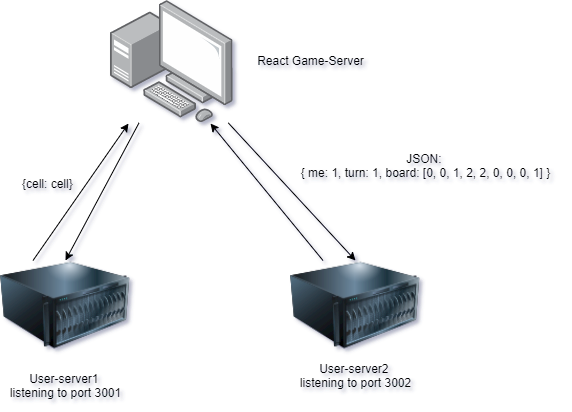

The diagram above was exported from draw.io. Its source (the exported page's mxGraphModel, read from the mxfile embedded in the PNG):
<mxGraphModel dx="460" dy="735" grid="1" gridSize="10" guides="1" tooltips="1" connect="1" arrows="1" fold="1" page="1" pageScale="1" pageWidth="827" pageHeight="1169" math="0" shadow="0">
  <root>
    <mxCell id="0" />
    <mxCell id="1" parent="0" />
    <mxCell id="Geg10sZ8VwOl3Wh6B1fp-1" value="" style="points=[];aspect=fixed;html=1;align=center;shadow=0;dashed=0;image;image=img/lib/allied_telesis/computer_and_terminals/Personal_Computer_with_Server.svg;" vertex="1" parent="1">
      <mxGeometry x="300" y="240" width="122.4" height="122.4" as="geometry" />
    </mxCell>
    <mxCell id="Geg10sZ8VwOl3Wh6B1fp-2" value="React Game-Server" style="text;html=1;align=center;verticalAlign=middle;resizable=0;points=[];autosize=1;" vertex="1" parent="1">
      <mxGeometry x="440" y="290" width="120" height="20" as="geometry" />
    </mxCell>
    <mxCell id="Geg10sZ8VwOl3Wh6B1fp-3" value="" style="image;html=1;labelBackgroundColor=#ffffff;image=img/lib/clip_art/computers/Server_128x128.png" vertex="1" parent="1">
      <mxGeometry x="190" y="500" width="130" height="90" as="geometry" />
    </mxCell>
    <mxCell id="Geg10sZ8VwOl3Wh6B1fp-4" value="" style="image;html=1;labelBackgroundColor=#ffffff;image=img/lib/clip_art/computers/Server_128x128.png" vertex="1" parent="1">
      <mxGeometry x="480" y="500" width="130" height="90" as="geometry" />
    </mxCell>
    <mxCell id="Geg10sZ8VwOl3Wh6B1fp-5" value="User-server1 &lt;br&gt;listening to port 3001" style="text;html=1;align=center;verticalAlign=middle;resizable=0;points=[];autosize=1;" vertex="1" parent="1">
      <mxGeometry x="190" y="610" width="130" height="30" as="geometry" />
    </mxCell>
    <mxCell id="Geg10sZ8VwOl3Wh6B1fp-6" value="User-server2&amp;nbsp;&lt;br&gt;listening to port 3002" style="text;html=1;align=center;verticalAlign=middle;resizable=0;points=[];autosize=1;" vertex="1" parent="1">
      <mxGeometry x="480" y="600" width="130" height="30" as="geometry" />
    </mxCell>
    <mxCell id="Geg10sZ8VwOl3Wh6B1fp-7" value="" style="endArrow=classic;html=1;entryX=0.5;entryY=0;entryDx=0;entryDy=0;" edge="1" parent="1" source="Geg10sZ8VwOl3Wh6B1fp-1" target="Geg10sZ8VwOl3Wh6B1fp-4">
      <mxGeometry width="50" height="50" relative="1" as="geometry">
        <mxPoint x="380" y="420" as="sourcePoint" />
        <mxPoint x="520" y="490" as="targetPoint" />
      </mxGeometry>
    </mxCell>
    <mxCell id="Geg10sZ8VwOl3Wh6B1fp-8" value="" style="endArrow=classic;html=1;entryX=0.5;entryY=0;entryDx=0;entryDy=0;" edge="1" parent="1" source="Geg10sZ8VwOl3Wh6B1fp-1" target="Geg10sZ8VwOl3Wh6B1fp-3">
      <mxGeometry width="50" height="50" relative="1" as="geometry">
        <mxPoint x="371" y="362" as="sourcePoint" />
        <mxPoint x="419.99" y="492.45" as="targetPoint" />
      </mxGeometry>
    </mxCell>
    <mxCell id="Geg10sZ8VwOl3Wh6B1fp-9" value="JSON: &lt;br&gt;{ me: 1, turn: 1, board: [0, 0, 1, 2, 2, 0, 0, 0, 1] }" style="text;html=1;align=center;verticalAlign=middle;resizable=0;points=[];autosize=1;" vertex="1" parent="1">
      <mxGeometry x="480" y="390" width="270" height="30" as="geometry" />
    </mxCell>
    <mxCell id="Geg10sZ8VwOl3Wh6B1fp-14" value="" style="endArrow=classic;html=1;entryX=0.147;entryY=1.005;entryDx=0;entryDy=0;entryPerimeter=0;exitX=0.25;exitY=0;exitDx=0;exitDy=0;" edge="1" parent="1" source="Geg10sZ8VwOl3Wh6B1fp-3" target="Geg10sZ8VwOl3Wh6B1fp-1">
      <mxGeometry width="50" height="50" relative="1" as="geometry">
        <mxPoint x="200" y="520" as="sourcePoint" />
        <mxPoint x="250" y="470" as="targetPoint" />
      </mxGeometry>
    </mxCell>
    <mxCell id="Geg10sZ8VwOl3Wh6B1fp-16" value="{cell: cell}" style="text;html=1;" vertex="1" parent="1">
      <mxGeometry x="210" y="410" width="80" height="30" as="geometry" />
    </mxCell>
    <mxCell id="Geg10sZ8VwOl3Wh6B1fp-18" value="" style="endArrow=classic;html=1;entryX=0.817;entryY=1.005;entryDx=0;entryDy=0;entryPerimeter=0;exitX=0.25;exitY=0;exitDx=0;exitDy=0;" edge="1" parent="1" source="Geg10sZ8VwOl3Wh6B1fp-4" target="Geg10sZ8VwOl3Wh6B1fp-1">
      <mxGeometry width="50" height="50" relative="1" as="geometry">
        <mxPoint x="300" y="510" as="sourcePoint" />
        <mxPoint x="395.4928" y="373.01199999999994" as="targetPoint" />
      </mxGeometry>
    </mxCell>
  </root>
</mxGraphModel>